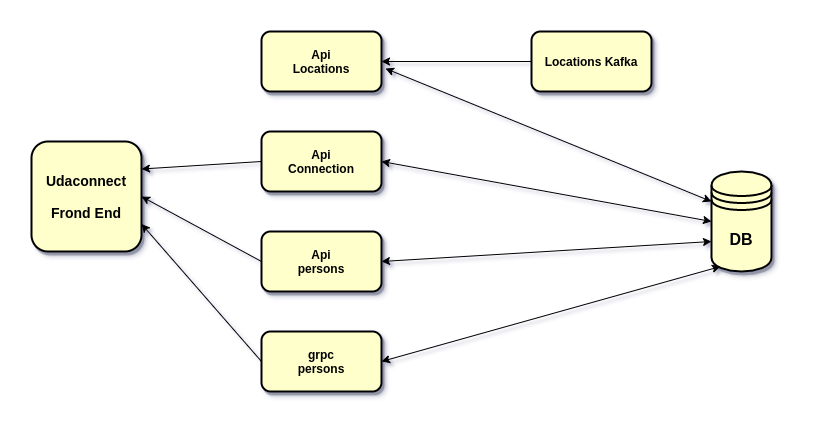

The diagram above was exported from draw.io. Its source (the exported page's mxGraphModel, read from the mxfile embedded in the PNG):
<mxGraphModel dx="868" dy="481" grid="1" gridSize="10" guides="1" tooltips="1" connect="1" arrows="1" fold="1" page="1" pageScale="1" pageWidth="1169" pageHeight="827" background="#ffffff" math="0" shadow="1">
  <root>
    <mxCell id="0" />
    <mxCell id="1" parent="0" />
    <mxCell id="OS1TtWn7z0ZXLtguUYvn-1" value="&lt;font style=&quot;font-size: 14px&quot;&gt;&lt;b&gt;Udaconnect&lt;br&gt;&lt;br&gt;Frond End&lt;/b&gt;&lt;/font&gt;" style="whiteSpace=wrap;html=1;aspect=fixed;strokeWidth=2;fillColor=#FFFFCC;rounded=1;sketch=0;glass=0;shadow=1;" parent="1" vertex="1">
      <mxGeometry x="100" y="360" width="110" height="110" as="geometry" />
    </mxCell>
    <mxCell id="OS1TtWn7z0ZXLtguUYvn-2" value="&lt;b&gt;Api&lt;/b&gt;&lt;br&gt;&lt;b&gt;Locations&lt;/b&gt;" style="rounded=1;whiteSpace=wrap;html=1;shadow=1;glass=0;sketch=0;strokeWidth=2;fillColor=#FFFFCC;" parent="1" vertex="1">
      <mxGeometry x="330" y="250" width="120" height="60" as="geometry" />
    </mxCell>
    <mxCell id="OS1TtWn7z0ZXLtguUYvn-3" value="&lt;b&gt;Api&lt;br&gt;Connection&lt;/b&gt;" style="rounded=1;whiteSpace=wrap;html=1;shadow=1;glass=0;sketch=0;strokeWidth=2;fillColor=#FFFFCC;" parent="1" vertex="1">
      <mxGeometry x="330" y="350" width="120" height="60" as="geometry" />
    </mxCell>
    <mxCell id="OS1TtWn7z0ZXLtguUYvn-4" value="&lt;b&gt;Api&lt;br&gt;persons&lt;/b&gt;" style="rounded=1;whiteSpace=wrap;html=1;shadow=1;glass=0;sketch=0;strokeWidth=2;fillColor=#FFFFCC;" parent="1" vertex="1">
      <mxGeometry x="330" y="450" width="120" height="60" as="geometry" />
    </mxCell>
    <mxCell id="OS1TtWn7z0ZXLtguUYvn-5" value="&lt;b&gt;grpc&lt;br&gt;persons&lt;/b&gt;" style="rounded=1;whiteSpace=wrap;html=1;shadow=1;glass=0;sketch=0;strokeWidth=2;fillColor=#FFFFCC;" parent="1" vertex="1">
      <mxGeometry x="330" y="550" width="120" height="60" as="geometry" />
    </mxCell>
    <mxCell id="OS1TtWn7z0ZXLtguUYvn-9" value="&lt;b&gt;&lt;font style=&quot;font-size: 16px&quot;&gt;DB&lt;/font&gt;&lt;/b&gt;" style="shape=datastore;whiteSpace=wrap;html=1;rounded=1;shadow=1;glass=0;sketch=0;strokeWidth=2;fillColor=#FFFFCC;" parent="1" vertex="1">
      <mxGeometry x="780" y="390" width="60" height="100" as="geometry" />
    </mxCell>
    <mxCell id="OS1TtWn7z0ZXLtguUYvn-12" value="&lt;b&gt;Locations Kafka&lt;/b&gt;" style="rounded=1;whiteSpace=wrap;html=1;shadow=1;glass=0;sketch=0;strokeWidth=2;fillColor=#FFFFCC;" parent="1" vertex="1">
      <mxGeometry x="600" y="250" width="120" height="60" as="geometry" />
    </mxCell>
    <mxCell id="OS1TtWn7z0ZXLtguUYvn-16" value="" style="endArrow=classic;html=1;exitX=0;exitY=0.5;exitDx=0;exitDy=0;entryX=1;entryY=0.25;entryDx=0;entryDy=0;" parent="1" source="OS1TtWn7z0ZXLtguUYvn-3" target="OS1TtWn7z0ZXLtguUYvn-1" edge="1">
      <mxGeometry width="50" height="50" relative="1" as="geometry">
        <mxPoint x="220" y="110" as="sourcePoint" />
        <mxPoint x="270" y="60" as="targetPoint" />
      </mxGeometry>
    </mxCell>
    <mxCell id="OS1TtWn7z0ZXLtguUYvn-18" value="" style="endArrow=classic;html=1;exitX=0;exitY=0.5;exitDx=0;exitDy=0;entryX=1;entryY=0.5;entryDx=0;entryDy=0;" parent="1" source="OS1TtWn7z0ZXLtguUYvn-4" target="OS1TtWn7z0ZXLtguUYvn-1" edge="1">
      <mxGeometry width="50" height="50" relative="1" as="geometry">
        <mxPoint x="400" y="290" as="sourcePoint" />
        <mxPoint x="190" y="260" as="targetPoint" />
      </mxGeometry>
    </mxCell>
    <mxCell id="OS1TtWn7z0ZXLtguUYvn-19" value="" style="endArrow=classic;html=1;exitX=0;exitY=0.5;exitDx=0;exitDy=0;entryX=1;entryY=0.75;entryDx=0;entryDy=0;" parent="1" source="OS1TtWn7z0ZXLtguUYvn-5" target="OS1TtWn7z0ZXLtguUYvn-1" edge="1">
      <mxGeometry width="50" height="50" relative="1" as="geometry">
        <mxPoint x="400" y="290" as="sourcePoint" />
        <mxPoint x="450" y="240" as="targetPoint" />
      </mxGeometry>
    </mxCell>
    <mxCell id="OS1TtWn7z0ZXLtguUYvn-24" value="" style="endArrow=classic;startArrow=classic;html=1;entryX=0;entryY=0.3;entryDx=0;entryDy=0;exitX=1.033;exitY=0.617;exitDx=0;exitDy=0;exitPerimeter=0;" parent="1" source="OS1TtWn7z0ZXLtguUYvn-2" target="OS1TtWn7z0ZXLtguUYvn-9" edge="1">
      <mxGeometry width="50" height="50" relative="1" as="geometry">
        <mxPoint x="400" y="290" as="sourcePoint" />
        <mxPoint x="450" y="240" as="targetPoint" />
      </mxGeometry>
    </mxCell>
    <mxCell id="OS1TtWn7z0ZXLtguUYvn-26" value="" style="endArrow=classic;startArrow=classic;html=1;exitX=1;exitY=0.5;exitDx=0;exitDy=0;entryX=0;entryY=0.5;entryDx=0;entryDy=0;" parent="1" source="OS1TtWn7z0ZXLtguUYvn-3" edge="1" target="OS1TtWn7z0ZXLtguUYvn-9">
      <mxGeometry width="50" height="50" relative="1" as="geometry">
        <mxPoint x="400" y="290" as="sourcePoint" />
        <mxPoint x="748" y="240" as="targetPoint" />
      </mxGeometry>
    </mxCell>
    <mxCell id="OS1TtWn7z0ZXLtguUYvn-27" value="" style="endArrow=classic;startArrow=classic;html=1;entryX=1;entryY=0.5;entryDx=0;entryDy=0;exitX=0;exitY=0.7;exitDx=0;exitDy=0;" parent="1" source="OS1TtWn7z0ZXLtguUYvn-9" target="OS1TtWn7z0ZXLtguUYvn-4" edge="1">
      <mxGeometry width="50" height="50" relative="1" as="geometry">
        <mxPoint x="700" y="280" as="sourcePoint" />
        <mxPoint x="450" y="240" as="targetPoint" />
      </mxGeometry>
    </mxCell>
    <mxCell id="UjHZrN6RXS3QNCpYzvUh-2" value="" style="endArrow=classic;html=1;rounded=0;entryX=1;entryY=0.5;entryDx=0;entryDy=0;exitX=0;exitY=0.5;exitDx=0;exitDy=0;" edge="1" parent="1" source="OS1TtWn7z0ZXLtguUYvn-12" target="OS1TtWn7z0ZXLtguUYvn-2">
      <mxGeometry width="50" height="50" relative="1" as="geometry">
        <mxPoint x="490" y="100" as="sourcePoint" />
        <mxPoint x="540" y="50" as="targetPoint" />
      </mxGeometry>
    </mxCell>
    <mxCell id="UjHZrN6RXS3QNCpYzvUh-3" value="" style="endArrow=classic;startArrow=classic;html=1;rounded=0;exitX=1;exitY=0.5;exitDx=0;exitDy=0;entryX=0.15;entryY=0.95;entryDx=0;entryDy=0;entryPerimeter=0;" edge="1" parent="1" source="OS1TtWn7z0ZXLtguUYvn-5" target="OS1TtWn7z0ZXLtguUYvn-9">
      <mxGeometry width="50" height="50" relative="1" as="geometry">
        <mxPoint x="400" y="280" as="sourcePoint" />
        <mxPoint x="720" y="320" as="targetPoint" />
      </mxGeometry>
    </mxCell>
  </root>
</mxGraphModel>